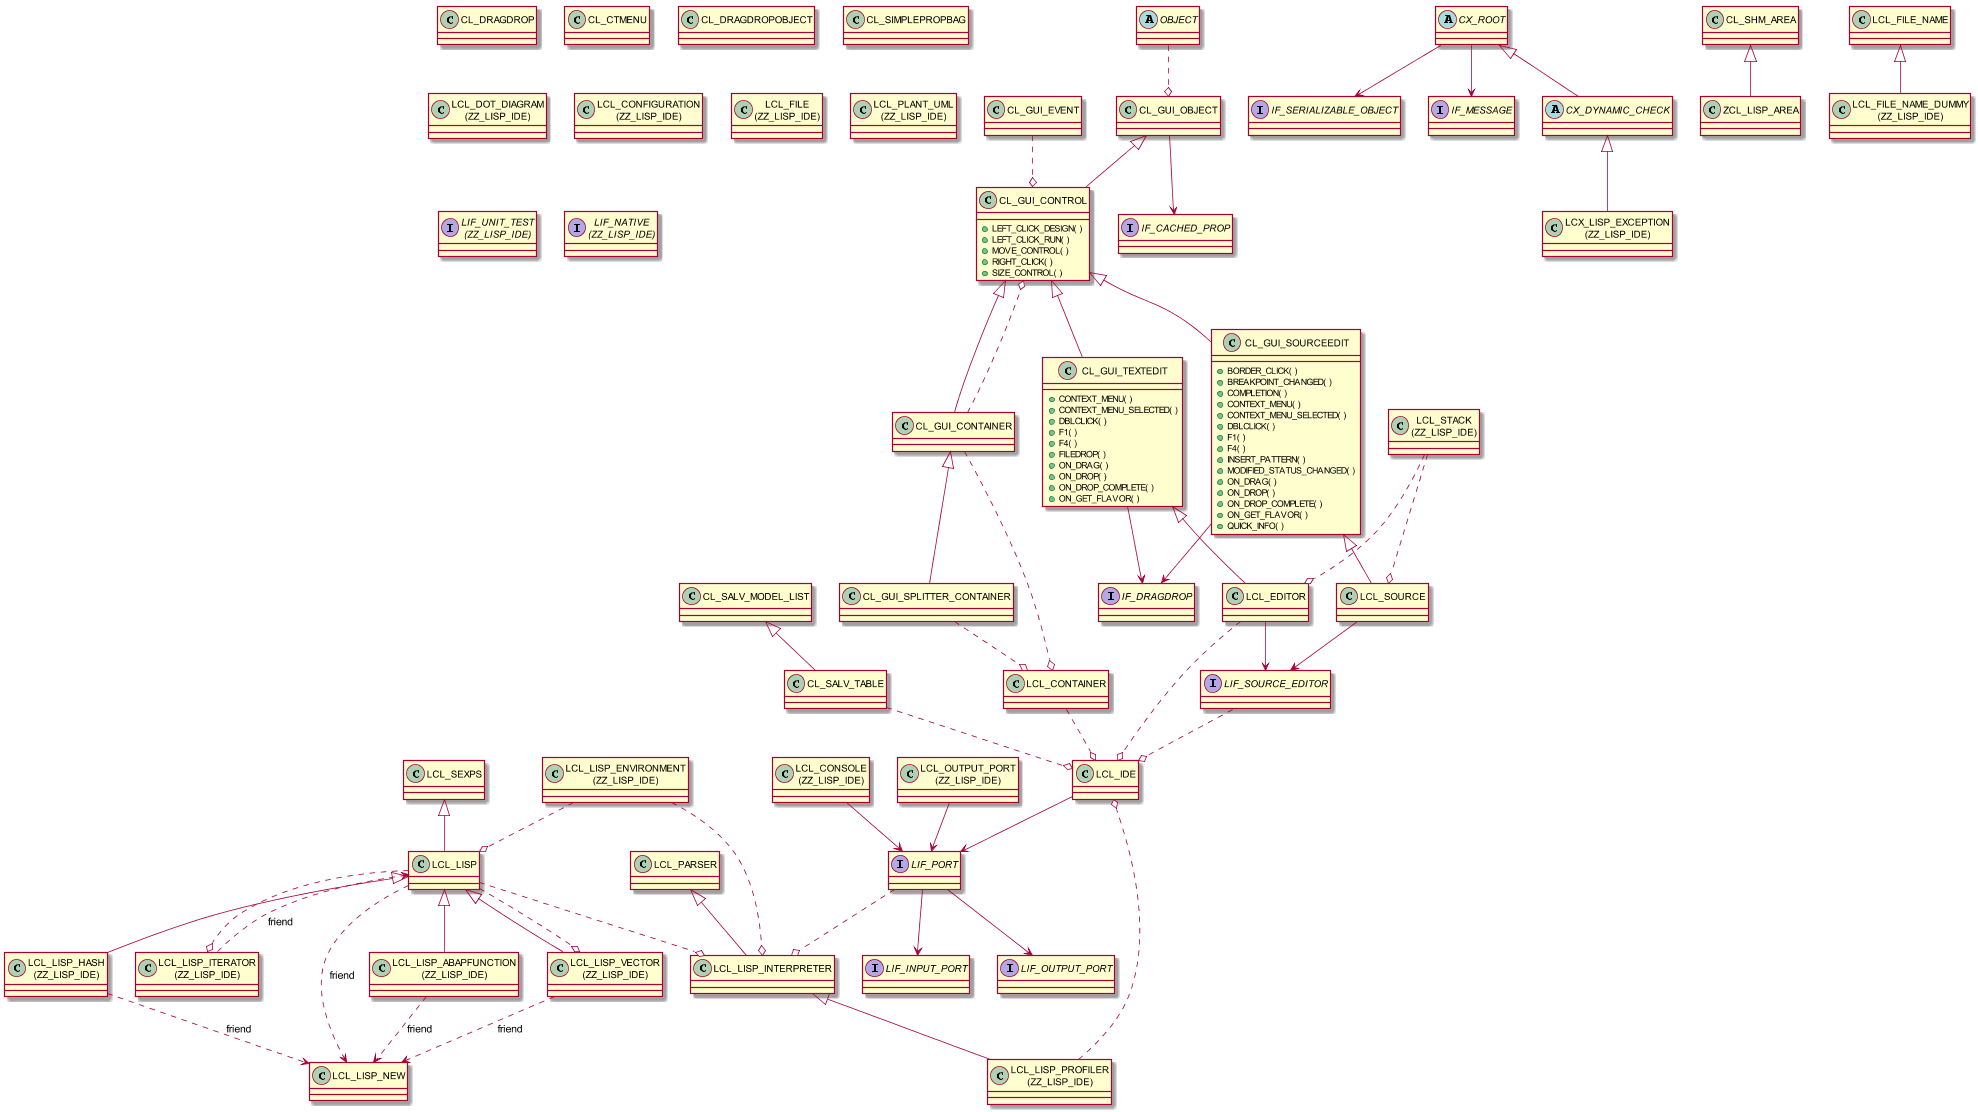

The diagram above was rendered by PlantUML. Its source (embedded in the PNG):
@startuml
scale 0.80
page 1x1
class CL_GUI_SPLITTER_CONTAINER {
}
CL_GUI_CONTAINER <|-- CL_GUI_SPLITTER_CONTAINER
CL_GUI_SPLITTER_CONTAINER ..o LCL_CONTAINER
interface IF_SERIALIZABLE_OBJECT {
}
interface IF_MESSAGE {
}
abstract class CX_ROOT {
}
CX_ROOT --> IF_MESSAGE
CX_ROOT --> IF_SERIALIZABLE_OBJECT
class CL_GUI_EVENT {
}
CL_GUI_EVENT ..o CL_GUI_CONTROL
class CL_GUI_OBJECT {
}
CL_GUI_OBJECT --> IF_CACHED_PROP
class CL_DRAGDROP {
}
class CL_CTMENU {
}
class CL_GUI_CONTAINER {
}
CL_GUI_CONTROL <|-- CL_GUI_CONTAINER
CL_GUI_CONTAINER ..o CL_GUI_CONTROL
CL_GUI_CONTAINER ..o LCL_CONTAINER
class CL_DRAGDROPOBJECT {
}
class CL_SIMPLEPROPBAG {
}
class ZCL_LISP_AREA {
}
CL_SHM_AREA <|-- ZCL_LISP_AREA
class CL_SALV_TABLE {
}
CL_SALV_MODEL_LIST <|-- CL_SALV_TABLE
CL_SALV_TABLE ..o LCL_IDE
class CL_GUI_CONTROL {
+LEFT_CLICK_DESIGN( )
+LEFT_CLICK_RUN( )
+MOVE_CONTROL( )
+RIGHT_CLICK( )
+SIZE_CONTROL( )
}
CL_GUI_OBJECT <|-- CL_GUI_CONTROL
interface IF_DRAGDROP {
}
abstract class OBJECT {
}
OBJECT ..o CL_GUI_OBJECT
interface IF_CACHED_PROP {
}
class "LCL_DOT_DIAGRAM\n(ZZ_LISP_IDE)" as LCL_DOT_DIAGRAM {
}
class "LCL_CONFIGURATION\n(ZZ_LISP_IDE)" as LCL_CONFIGURATION {
}
class "LCL_FILE_NAME_DUMMY\n(ZZ_LISP_IDE)" as LCL_FILE_NAME_DUMMY {
}
LCL_FILE_NAME <|-- LCL_FILE_NAME_DUMMY
class "LCL_FILE\n(ZZ_LISP_IDE)" as LCL_FILE {
}
class "LCL_PLANT_UML\n(ZZ_LISP_IDE)" as LCL_PLANT_UML {
}
class "LCL_FILE_NAME\n(ZZ_LISP_IDE)" as LCL_FILE_NAME {
}
class CL_GUI_TEXTEDIT {
+CONTEXT_MENU( )
+CONTEXT_MENU_SELECTED( )
+DBLCLICK( )
+F1( )
+F4( )
+FILEDROP( )
+ON_DRAG( )
+ON_DROP( )
+ON_DROP_COMPLETE( )
+ON_GET_FLAVOR( )
}
CL_GUI_CONTROL <|-- CL_GUI_TEXTEDIT
CL_GUI_TEXTEDIT --> IF_DRAGDROP
class CL_GUI_SOURCEEDIT {
+BORDER_CLICK( )
+BREAKPOINT_CHANGED( )
+COMPLETION( )
+CONTEXT_MENU( )
+CONTEXT_MENU_SELECTED( )
+DBLCLICK( )
+F1( )
+F4( )
+INSERT_PATTERN( )
+MODIFIED_STATUS_CHANGED( )
+ON_DRAG( )
+ON_DROP( )
+ON_DROP_COMPLETE( )
+ON_GET_FLAVOR( )
+QUICK_INFO( )
}
CL_GUI_CONTROL <|-- CL_GUI_SOURCEEDIT
CL_GUI_SOURCEEDIT --> IF_DRAGDROP
class "LCL_CONTAINER\n(ZZ_LISP_IDE)" as LCL_CONTAINER {
}
LCL_CONTAINER ..o LCL_IDE
class "LCL_STACK\n(ZZ_LISP_IDE)" as LCL_STACK {
}
LCL_STACK ..o LCL_EDITOR
LCL_STACK ..o LCL_SOURCE
class "LCL_LISP_PROFILER\n(ZZ_LISP_IDE)" as LCL_LISP_PROFILER {
}
LCL_LISP_INTERPRETER <|-- LCL_LISP_PROFILER
LCL_LISP_PROFILER ..o LCL_IDE
class "LCL_LISP_INTERPRETER\n(ZZ_LISP_IDE)" as LCL_LISP_INTERPRETER {
}
LCL_PARSER <|-- LCL_LISP_INTERPRETER
class "LCL_PARSER\n(ZZ_LISP_IDE)" as LCL_PARSER {
}
class "LCL_LISP_ENVIRONMENT\n(ZZ_LISP_IDE)" as LCL_LISP_ENVIRONMENT {
}
LCL_LISP_ENVIRONMENT ..o LCL_LISP
LCL_LISP_ENVIRONMENT ..o LCL_LISP_INTERPRETER
class "LCL_LISP_ABAPFUNCTION\n(ZZ_LISP_IDE)" as LCL_LISP_ABAPFUNCTION {
}
LCL_LISP <|-- LCL_LISP_ABAPFUNCTION
LCL_LISP_ABAPFUNCTION ..> LCL_LISP_NEW : friend 
class "LCL_LISP_VECTOR\n(ZZ_LISP_IDE)" as LCL_LISP_VECTOR {
}
LCL_LISP <|-- LCL_LISP_VECTOR
LCL_LISP_VECTOR ..> LCL_LISP_NEW : friend 
class "LCL_LISP_HASH\n(ZZ_LISP_IDE)" as LCL_LISP_HASH {
}
LCL_LISP <|-- LCL_LISP_HASH
LCL_LISP_HASH ..> LCL_LISP_NEW : friend 
class "LCL_LISP_ITERATOR\n(ZZ_LISP_IDE)" as LCL_LISP_ITERATOR {
}
LCL_LISP_ITERATOR ..> LCL_LISP : friend 
class "LCL_LISP_NEW\n(ZZ_LISP_IDE)" as LCL_LISP_NEW {
}
class "LCL_LISP\n(ZZ_LISP_IDE)" as LCL_LISP {
}
LCL_SEXPS <|-- LCL_LISP
LCL_LISP ..o LCL_LISP_INTERPRETER
LCL_LISP ..o LCL_LISP_ITERATOR
LCL_LISP ..o LCL_LISP_VECTOR
LCL_LISP ..> LCL_LISP_NEW : friend 
class "LCL_SEXPS\n(ZZ_LISP_IDE)" as LCL_SEXPS {
}
abstract class CX_DYNAMIC_CHECK {
}
CX_ROOT <|-- CX_DYNAMIC_CHECK
class "LCX_LISP_EXCEPTION\n(ZZ_LISP_IDE)" as LCX_LISP_EXCEPTION {
}
CX_DYNAMIC_CHECK <|-- LCX_LISP_EXCEPTION
class "LCL_IDE\n(ZZ_LISP_IDE)" as LCL_IDE {
}
LCL_IDE --> LIF_PORT
class "LCL_EDITOR\n(ZZ_LISP_IDE)" as LCL_EDITOR {
}
CL_GUI_TEXTEDIT <|-- LCL_EDITOR
LCL_EDITOR --> LIF_SOURCE_EDITOR
LCL_EDITOR ..o LCL_IDE
class "LCL_SOURCE\n(ZZ_LISP_IDE)" as LCL_SOURCE {
}
CL_GUI_SOURCEEDIT <|-- LCL_SOURCE
LCL_SOURCE --> LIF_SOURCE_EDITOR
class "LCL_OUTPUT_PORT\n(ZZ_LISP_IDE)" as LCL_OUTPUT_PORT {
}
LCL_OUTPUT_PORT --> LIF_PORT
class "LCL_CONSOLE\n(ZZ_LISP_IDE)" as LCL_CONSOLE {
}
LCL_CONSOLE --> LIF_PORT
interface "LIF_UNIT_TEST\n(ZZ_LISP_IDE)" as LIF_UNIT_TEST {
}
interface "LIF_SOURCE_EDITOR\n(ZZ_LISP_IDE)" as LIF_SOURCE_EDITOR {
}
LIF_SOURCE_EDITOR ..o LCL_IDE
interface "LIF_PORT\n(ZZ_LISP_IDE)" as LIF_PORT {
}
LIF_PORT --> LIF_INPUT_PORT
LIF_PORT --> LIF_OUTPUT_PORT
LIF_PORT ..o LCL_LISP_INTERPRETER
interface "LIF_OUTPUT_PORT\n(ZZ_LISP_IDE)" as LIF_OUTPUT_PORT {
}
interface "LIF_INPUT_PORT\n(ZZ_LISP_IDE)" as LIF_INPUT_PORT {
}
interface "LIF_NATIVE\n(ZZ_LISP_IDE)" as LIF_NATIVE {
}
hide <<FUGR>> circle
@enduml